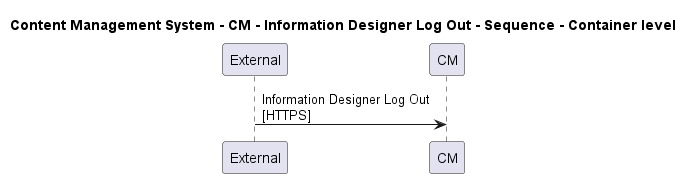

The diagram above was rendered by PlantUML. Its source (embedded in the PNG):
@startuml

title Content Management System - CM - Information Designer Log Out - Sequence - Container level

participant "External" as C4InterFlow.SoftwareSystems.ExternalSystem
participant "CM" as ContentManagementSystem.SoftwareSystems.CM

C4InterFlow.SoftwareSystems.ExternalSystem -> ContentManagementSystem.SoftwareSystems.CM : Information Designer Log Out\n[HTTPS]


@enduml